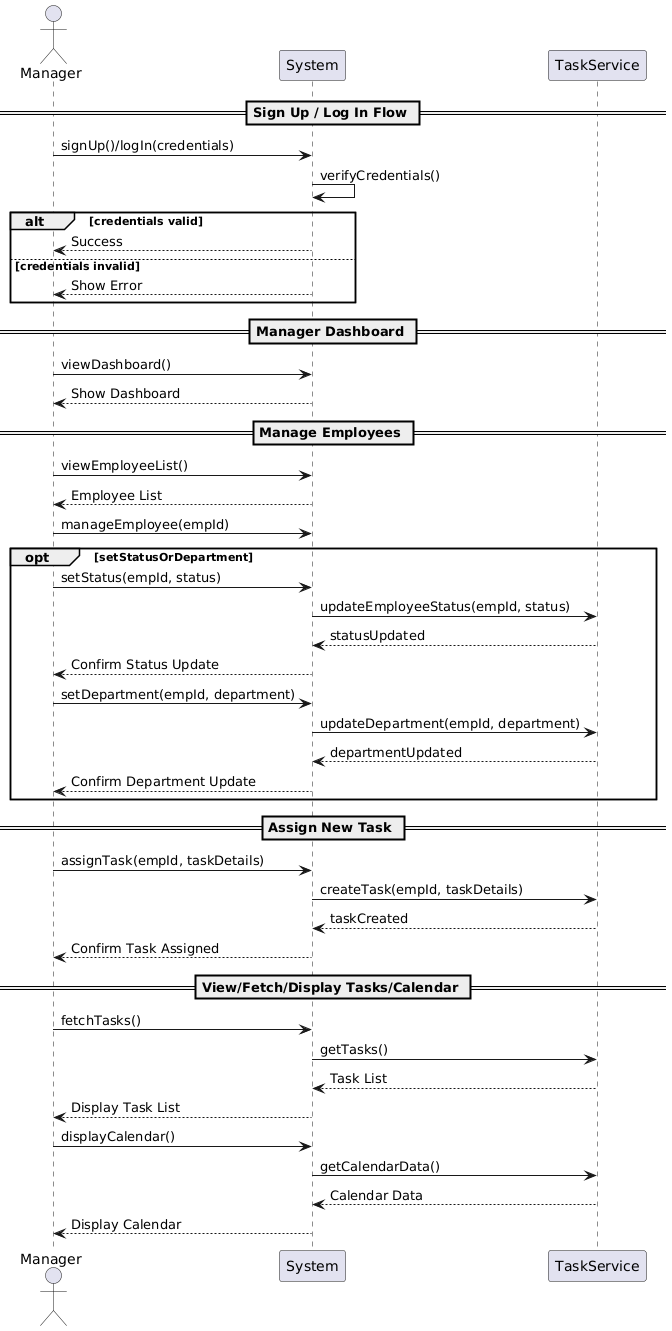

The diagram above was rendered by PlantUML. Its source (embedded in the PNG):
@startuml
actor Manager as User
participant System
participant TaskService

== Sign Up / Log In Flow ==
User -> System: signUp()/logIn(credentials)
System -> System: verifyCredentials()
alt credentials valid
    System --> User: Success
else credentials invalid
    System --> User: Show Error
    
end

== Manager Dashboard ==
User -> System: viewDashboard()
System --> User: Show Dashboard

== Manage Employees ==
User -> System: viewEmployeeList()
System --> User: Employee List

User -> System: manageEmployee(empId)
opt setStatusOrDepartment
    User -> System: setStatus(empId, status)
    System -> TaskService: updateEmployeeStatus(empId, status)
    TaskService --> System: statusUpdated
    System --> User: Confirm Status Update

    User -> System: setDepartment(empId, department)
    System -> TaskService: updateDepartment(empId, department)
    TaskService --> System: departmentUpdated
    System --> User: Confirm Department Update
end

== Assign New Task ==
User -> System: assignTask(empId, taskDetails)
System -> TaskService: createTask(empId, taskDetails)
TaskService --> System: taskCreated
System --> User: Confirm Task Assigned

== View/Fetch/Display Tasks/Calendar ==
User -> System: fetchTasks()
System -> TaskService: getTasks()
TaskService --> System: Task List
System --> User: Display Task List

User -> System: displayCalendar()
System -> TaskService: getCalendarData()
TaskService --> System: Calendar Data
System --> User: Display Calendar
@enduml